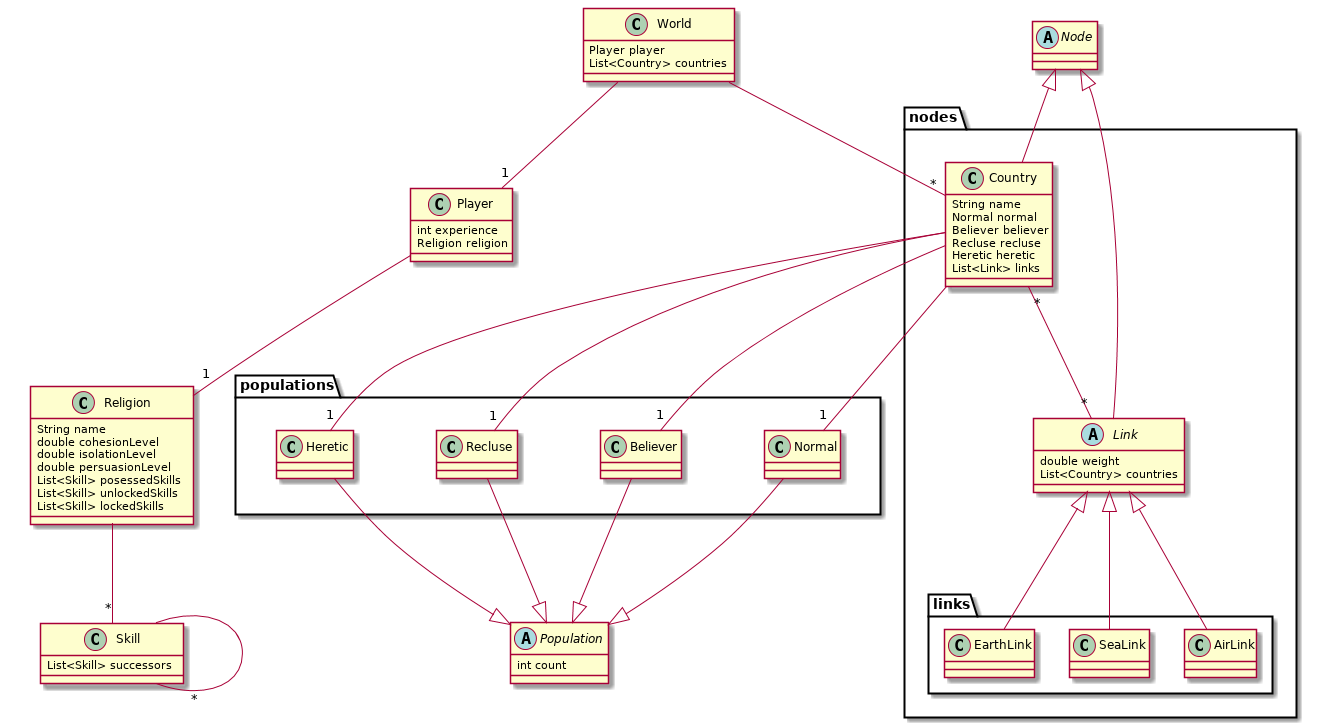

The diagram above was rendered by PlantUML. Its source (embedded in the PNG):
@startuml

class World {
  Player player
  List<Country> countries
}

class Player {
  int experience
  Religion religion
}

class Religion {
  String name
  double cohesionLevel
  double isolationLevel
  double persuasionLevel
  List<Skill> posessedSkills
  List<Skill> unlockedSkills
  List<Skill> lockedSkills
}

class Skill {
    List<Skill> successors
}

abstract class Node

package nodes {


    class Country {
        String name
        Normal normal
        Believer believer
        Recluse recluse
        Heretic heretic
        List<Link> links
    }

    abstract class Link {
        double weight
        List<Country> countries
    }

    package links {
        class AirLink
        class SeaLink
        class EarthLink
    }

}

abstract class Population {
    int count
}

package populations {
    class Normal
    class Believer
    class Recluse
    class Heretic
}

Node <|-- Country
Node <|-- Link
Country "*"--"*" Link

Link <|-- AirLink
Link <|-- SeaLink
Link <|-- EarthLink

Country --"1" Normal
Country --"1" Believer
Country --"1" Recluse
Country --"1" Heretic

Normal --|> Population
Believer --|> Population
Recluse --|> Population
Heretic --|> Population

World --"*" Country

Religion --"*" Skill
Skill --"*" Skill

Player --"1" Religion

World --"1" Player

@enduml